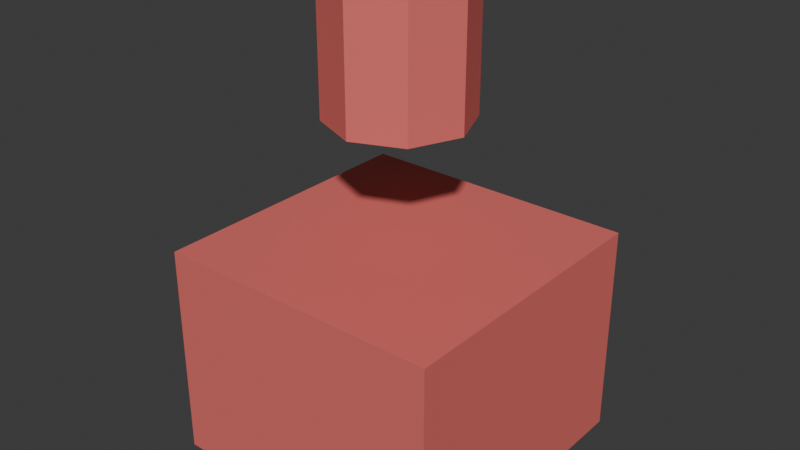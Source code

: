 # Source: faction_b_t2_heavy.blend  (saved by Blender 5.0.119; exported with 4.5.12 LTS)
import bpy
from mathutils import Matrix  # noqa: F401  (used for matrix-valued properties, if any)

bpy.ops.wm.read_factory_settings(use_empty=True)
scene = bpy.context.scene
scene.name = 'Scene'

# ---- collections
col_collection = bpy.data.collections.new('Collection'); scene.collection.children.link(col_collection)

# ---- materials (node trees are filled in below, after node groups)
mat_faction_b_t2_heavy_material = bpy.data.materials.new('faction_b_t2_heavy_material')

# ---- material node trees
mat_faction_b_t2_heavy_material.use_nodes = True; mat_faction_b_t2_heavy_material.node_tree.nodes.clear()
_N = mat_faction_b_t2_heavy_material.node_tree.nodes; _L = mat_faction_b_t2_heavy_material.node_tree.links
n0 = _N.new('ShaderNodeBsdfPrincipled'); n0.name = 'Principled BSDF'; n0.location = (-200, 100)
n0.inputs[0].default_value = (0.92, 0.2, 0.18, 1.0)
n0.inputs[1].default_value = 0.3
n0.inputs[2].default_value = 0.68
n1 = _N.new('ShaderNodeOutputMaterial'); n1.name = 'Material Output'; n1.location = (200, 100)
_L.new(n0.outputs[0], n1.inputs[0])
n1.is_active_output = True

# ---- world
world_world = bpy.data.worlds.new('World'); scene.world = world_world
world_world.use_nodes = True; world_world.node_tree.nodes.clear()
_N = world_world.node_tree.nodes; _L = world_world.node_tree.links
n0 = _N.new('ShaderNodeOutputWorld'); n0.name = 'World Output'; n0.location = (200, 100)
n1 = _N.new('ShaderNodeBackground'); n1.name = 'Background'; n1.location = (-200, 100)
n1.inputs[0].default_value = (0.05088, 0.05088, 0.05088, 1.0)
_L.new(n1.outputs[0], n0.inputs[0])
n0.is_active_output = True
world_world.color = (0.05088, 0.05088, 0.05088)
world_world.sun_shadow_jitter_overblur = 0.0

# ---- meshes
me_cube_030 = bpy.data.meshes.new('Cube.030')
me_cube_030.from_pydata([(-0.5, -0.5, -0.5), (-0.5, -0.5, 0.5), (-0.5, 0.5, -0.5), (-0.5, 0.5, 0.5), (0.5, -0.5, -0.5), (0.5, -0.5, 0.5), (0.5, 0.5, -0.5), (0.5, 0.5, 0.5)], [], [(0, 1, 3, 2), (2, 3, 7, 6), (6, 7, 5, 4), (4, 5, 1, 0), (2, 6, 4, 0), (7, 3, 1, 5)])
_uv = me_cube_030.uv_layers.new(name='UVMap')
_uv.uv.foreach_set('vector', [0.375, 0.0, 0.625, 0.0, 0.625, 0.25, 0.375, 0.25, 0.375, 0.25, 0.625, 0.25, 0.625, 0.5, 0.375, 0.5, 0.375, 0.5, 0.625, 0.5, 0.625, 0.75, 0.375, 0.75, 0.375, 0.75, 0.625, 0.75, 0.625, 1.0, 0.375, 1.0, 0.125, 0.5, 0.375, 0.5, 0.375, 0.75, 0.125, 0.75, 0.625, 0.5, 0.875, 0.5, 0.875, 0.75, 0.625, 0.75])
me_cube_030.materials.append(mat_faction_b_t2_heavy_material)
me_cube_030.update()
me_cylinder_001 = bpy.data.meshes.new('Cylinder.001')
me_cylinder_001.from_pydata([(0.0, 0.3, -0.5), (0.0, 0.3, 0.5), (0.2121, 0.2121, -0.5), (0.2121, 0.2121, 0.5), (0.3, 0.0, -0.5), (0.3, 0.0, 0.5), (0.2121, -0.2121, -0.5), (0.2121, -0.2121, 0.5), (0.0, -0.3, -0.5), (0.0, -0.3, 0.5), (-0.2121, -0.2121, -0.5), (-0.2121, -0.2121, 0.5), (-0.3, 0.0, -0.5), (-0.3, 0.0, 0.5), (-0.2121, 0.2121, -0.5), (-0.2121, 0.2121, 0.5)], [], [(0, 1, 3, 2), (2, 3, 5, 4), (4, 5, 7, 6), (6, 7, 9, 8), (8, 9, 11, 10), (10, 11, 13, 12), (3, 1, 15, 13, 11, 9, 7, 5), (12, 13, 15, 14), (14, 15, 1, 0), (0, 2, 4, 6, 8, 10, 12, 14)])
_uv = me_cylinder_001.uv_layers.new(name='UVMap')
_uv.uv.foreach_set('vector', [1.0, 0.5, 1.0, 1.0, 0.875, 1.0, 0.875, 0.5, 0.875, 0.5, 0.875, 1.0, 0.75, 1.0, 0.75, 0.5, 0.75, 0.5, 0.75, 1.0, 0.625, 1.0, 0.625, 0.5, 0.625, 0.5, 0.625, 1.0, 0.5, 1.0, 0.5, 0.5, 0.5, 0.5, 0.5, 1.0, 0.375, 1.0, 0.375, 0.5, 0.375, 0.5, 0.375, 1.0, 0.25, 1.0, 0.25, 0.5, 0.4197, 0.4197, 0.25, 0.49, 0.08029, 0.4197, 0.01, 0.25, 0.08029, 0.08029, 0.25, 0.01, 0.4197, 0.08029, 0.49, 0.25, 0.25, 0.5, 0.25, 1.0, 0.125, 1.0, 0.125, 0.5, 0.125, 0.5, 0.125, 1.0, 0.0, 1.0, 0.0, 0.5, 0.75, 0.49, 0.9197, 0.4197, 0.99, 0.25, 0.9197, 0.08029, 0.75, 0.01, 0.5803, 0.08029, 0.51, 0.25, 0.5803, 0.4197])
me_cylinder_001.materials.append(mat_faction_b_t2_heavy_material)
me_cylinder_001.update()

# ---- objects
ob_faction_b_t2_heavy = bpy.data.objects.new('faction_b_t2_heavy', me_cube_030)
ob_faction_b_t2_heavy_turret = bpy.data.objects.new('faction_b_t2_heavy_turret', me_cylinder_001)

# ---- transforms, parenting, visibility, modifiers, constraints
ob_faction_b_t2_heavy.location = (0.0, 0.0, 0.825)
ob_faction_b_t2_heavy.scale = (1.1, 1.1, 0.825)
ob_faction_b_t2_heavy_turret.location = (0.0, 0.0, 1.95)
ob_faction_b_t2_heavy_turret.scale = (0.88, 0.88, 0.495)

# ---- collection membership
col_collection.objects.link(ob_faction_b_t2_heavy)
col_collection.objects.link(ob_faction_b_t2_heavy_turret)

# ---- scene / render settings (as saved in the file)
scene.frame_start = 1; scene.frame_end = 250; scene.frame_set(1)
scene.render.engine = 'BLENDER_EEVEE_NEXT'
scene.render.bake_bias = 0.0
scene.render.bake_samples = 0
scene.cycles.sampling_pattern = 'TABULATED_SOBOL'
scene.eevee.use_volume_custom_range = False
bpy.context.view_layer.update()

# ---- added for rendering (the .blend has no active camera and no usable light): camera, sun
cam_auto = bpy.data.cameras.new('AutoCamera')
cam_auto.lens = 50.0
cam_auto.sensor_width = 36.0
cam_auto.clip_end = 1000.0
ob_auto_camera = bpy.data.objects.new('AutoCamera', cam_auto)
scene.collection.objects.link(ob_auto_camera)
ob_auto_camera.location = (2.1907, -2.62884, 3.05756)
ob_auto_camera.rotation_euler = (1.09748, -7.21219e-08, 0.694738)
scene.camera = ob_auto_camera
light_auto_sun = bpy.data.lights.new('AutoSun', 'SUN')
light_auto_sun.energy = 3.0
light_auto_sun.angle = 0.0523599
ob_auto_sun = bpy.data.objects.new('AutoSun', light_auto_sun)
scene.collection.objects.link(ob_auto_sun)
ob_auto_sun.rotation_euler = (0.872665, 0.174533, 0.523599)
bpy.context.view_layer.update()
